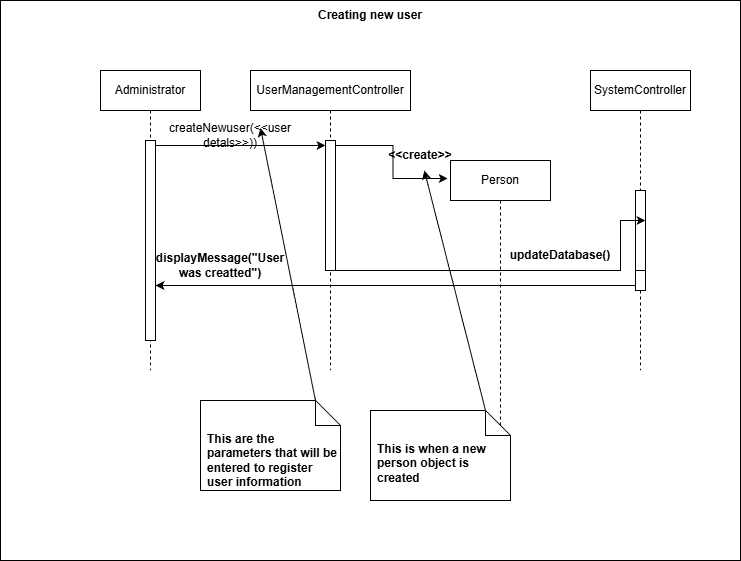

The diagram above was exported from draw.io. Its source (the exported page's mxGraphModel, read from the mxfile embedded in the PNG):
<mxGraphModel dx="1042" dy="634" grid="1" gridSize="10" guides="1" tooltips="1" connect="1" arrows="1" fold="1" page="1" pageScale="1" pageWidth="850" pageHeight="1100" math="0" shadow="0">
  <root>
    <mxCell id="0" />
    <mxCell id="1" parent="0" />
    <mxCell id="y4m6oeMnRG-u2wrk1hNZ-9" parent="1" style="rounded=0;whiteSpace=wrap;html=1;" value="" vertex="1">
      <mxGeometry height="560" width="740" x="170" y="110" as="geometry" />
    </mxCell>
    <mxCell id="y4m6oeMnRG-u2wrk1hNZ-7" parent="1" style="shape=umlLifeline;perimeter=lifelinePerimeter;whiteSpace=wrap;html=1;container=1;dropTarget=0;collapsible=0;recursiveResize=0;outlineConnect=0;portConstraint=eastwest;newEdgeStyle={&quot;edgeStyle&quot;:&quot;elbowEdgeStyle&quot;,&quot;elbow&quot;:&quot;vertical&quot;,&quot;curved&quot;:0,&quot;rounded&quot;:0};" value="Administrator" vertex="1">
      <mxGeometry height="300" width="100" x="270" y="180" as="geometry" />
    </mxCell>
    <mxCell id="y4m6oeMnRG-u2wrk1hNZ-16" parent="y4m6oeMnRG-u2wrk1hNZ-7" style="html=1;points=[[0,0,0,0,5],[0,1,0,0,-5],[1,0,0,0,5],[1,1,0,0,-5]];perimeter=orthogonalPerimeter;outlineConnect=0;targetShapes=umlLifeline;portConstraint=eastwest;newEdgeStyle={&quot;curved&quot;:0,&quot;rounded&quot;:0};" value="" vertex="1">
      <mxGeometry height="200" width="10" x="45" y="70" as="geometry" />
    </mxCell>
    <mxCell id="y4m6oeMnRG-u2wrk1hNZ-8" parent="1" style="shape=umlLifeline;perimeter=lifelinePerimeter;whiteSpace=wrap;html=1;container=1;dropTarget=0;collapsible=0;recursiveResize=0;outlineConnect=0;portConstraint=eastwest;newEdgeStyle={&quot;edgeStyle&quot;:&quot;elbowEdgeStyle&quot;,&quot;elbow&quot;:&quot;vertical&quot;,&quot;curved&quot;:0,&quot;rounded&quot;:0};size=40;" value="UserManagementController" vertex="1">
      <mxGeometry height="300" width="160" x="420" y="180" as="geometry" />
    </mxCell>
    <mxCell id="y4m6oeMnRG-u2wrk1hNZ-17" parent="y4m6oeMnRG-u2wrk1hNZ-8" style="html=1;points=[[0,0,0,0,5],[0,1,0,0,-5],[1,0,0,0,5],[1,1,0,0,-5]];perimeter=orthogonalPerimeter;outlineConnect=0;targetShapes=umlLifeline;portConstraint=eastwest;newEdgeStyle={&quot;curved&quot;:0,&quot;rounded&quot;:0};" value="" vertex="1">
      <mxGeometry height="130" width="10" x="75" y="70" as="geometry" />
    </mxCell>
    <mxCell id="y4m6oeMnRG-u2wrk1hNZ-11" parent="1" style="shape=umlLifeline;perimeter=lifelinePerimeter;whiteSpace=wrap;html=1;container=1;dropTarget=0;collapsible=0;recursiveResize=0;outlineConnect=0;portConstraint=eastwest;newEdgeStyle={&quot;edgeStyle&quot;:&quot;elbowEdgeStyle&quot;,&quot;elbow&quot;:&quot;vertical&quot;,&quot;curved&quot;:0,&quot;rounded&quot;:0};" value="SystemController" vertex="1">
      <mxGeometry height="300" width="100" x="760" y="180" as="geometry" />
    </mxCell>
    <mxCell id="y4m6oeMnRG-u2wrk1hNZ-35" parent="y4m6oeMnRG-u2wrk1hNZ-11" style="html=1;points=[[0,0,0,0,5],[0,1,0,0,-5],[1,0,0,0,5],[1,1,0,0,-5]];perimeter=orthogonalPerimeter;outlineConnect=0;targetShapes=umlLifeline;portConstraint=eastwest;newEdgeStyle={&quot;curved&quot;:0,&quot;rounded&quot;:0};" value="" vertex="1">
      <mxGeometry height="80" width="10" x="45" y="120" as="geometry" />
    </mxCell>
    <mxCell id="y4m6oeMnRG-u2wrk1hNZ-43" parent="y4m6oeMnRG-u2wrk1hNZ-11" style="html=1;points=[[0,0,0,0,5],[0,1,0,0,-5],[1,0,0,0,5],[1,1,0,0,-5]];perimeter=orthogonalPerimeter;outlineConnect=0;targetShapes=umlLifeline;portConstraint=eastwest;newEdgeStyle={&quot;curved&quot;:0,&quot;rounded&quot;:0};" value="" vertex="1">
      <mxGeometry height="20" width="10" x="45" y="200" as="geometry" />
    </mxCell>
    <mxCell id="y4m6oeMnRG-u2wrk1hNZ-19" edge="1" parent="1" source="y4m6oeMnRG-u2wrk1hNZ-16" style="edgeStyle=orthogonalEdgeStyle;rounded=0;orthogonalLoop=1;jettySize=auto;html=1;curved=0;exitX=1;exitY=0;exitDx=0;exitDy=5;exitPerimeter=0;entryX=0;entryY=0;entryDx=0;entryDy=5;entryPerimeter=0;horizontal=1;" target="y4m6oeMnRG-u2wrk1hNZ-17">
      <mxGeometry relative="1" as="geometry" />
    </mxCell>
    <mxCell id="y4m6oeMnRG-u2wrk1hNZ-20" parent="1" style="text;html=1;whiteSpace=wrap;strokeColor=none;fillColor=none;align=center;verticalAlign=middle;rounded=0;" value="createNewuser(&amp;lt;&amp;lt;user detals&amp;gt;&amp;gt;))" vertex="1">
      <mxGeometry height="30" width="60" x="370" y="230" as="geometry" />
    </mxCell>
    <mxCell id="y4m6oeMnRG-u2wrk1hNZ-21" parent="1" style="shape=umlLifeline;perimeter=lifelinePerimeter;whiteSpace=wrap;html=1;container=1;dropTarget=0;collapsible=0;recursiveResize=0;outlineConnect=0;portConstraint=eastwest;newEdgeStyle={&quot;edgeStyle&quot;:&quot;elbowEdgeStyle&quot;,&quot;elbow&quot;:&quot;vertical&quot;,&quot;curved&quot;:0,&quot;rounded&quot;:0};" value="Person" vertex="1">
      <mxGeometry height="300" width="100" x="620" y="270" as="geometry" />
    </mxCell>
    <mxCell id="y4m6oeMnRG-u2wrk1hNZ-26" parent="1" style="text;html=1;whiteSpace=wrap;strokeColor=none;fillColor=none;align=center;verticalAlign=middle;rounded=0;" value="&lt;b&gt;&amp;lt;&amp;lt;create&amp;gt;&amp;gt;&lt;/b&gt;" vertex="1">
      <mxGeometry height="30" width="60" x="560" y="250" as="geometry" />
    </mxCell>
    <mxCell id="y4m6oeMnRG-u2wrk1hNZ-32" edge="1" parent="1" source="y4m6oeMnRG-u2wrk1hNZ-29" style="rounded=0;orthogonalLoop=1;jettySize=auto;html=1;exitX=0;exitY=0;exitDx=115;exitDy=0;exitPerimeter=0;entryX=1;entryY=0.25;entryDx=0;entryDy=0;" target="y4m6oeMnRG-u2wrk1hNZ-20">
      <mxGeometry relative="1" as="geometry" />
    </mxCell>
    <mxCell id="y4m6oeMnRG-u2wrk1hNZ-29" parent="1" style="shape=note2;boundedLbl=1;whiteSpace=wrap;html=1;size=25;verticalAlign=top;align=left;spacingLeft=5;" value="&lt;b&gt;This are the parameters that will be entered to register user information&lt;/b&gt;" vertex="1">
      <mxGeometry height="90" width="140" x="370" y="510" as="geometry" />
    </mxCell>
    <mxCell id="y4m6oeMnRG-u2wrk1hNZ-34" edge="1" parent="1" source="y4m6oeMnRG-u2wrk1hNZ-33" style="rounded=0;orthogonalLoop=1;jettySize=auto;html=1;exitX=0;exitY=0;exitDx=115;exitDy=0;exitPerimeter=0;" target="y4m6oeMnRG-u2wrk1hNZ-26">
      <mxGeometry relative="1" as="geometry" />
    </mxCell>
    <mxCell id="y4m6oeMnRG-u2wrk1hNZ-33" parent="1" style="shape=note2;boundedLbl=1;whiteSpace=wrap;html=1;size=25;verticalAlign=top;align=left;spacingLeft=5;" value="&lt;b&gt;This is when a new person object is created&lt;/b&gt;" vertex="1">
      <mxGeometry height="90" width="140" x="540" y="520" as="geometry" />
    </mxCell>
    <mxCell id="y4m6oeMnRG-u2wrk1hNZ-36" edge="1" parent="1" style="edgeStyle=orthogonalEdgeStyle;rounded=0;orthogonalLoop=1;jettySize=auto;html=1;curved=0;exitX=1;exitY=1;exitDx=0;exitDy=-5;exitPerimeter=0;entryX=1;entryY=1;entryDx=0;entryDy=-5;entryPerimeter=0;">
      <mxGeometry relative="1" as="geometry">
        <Array as="points">
          <mxPoint x="790" y="380" />
          <mxPoint x="790" y="330" />
        </Array>
        <mxPoint x="505" y="380" as="sourcePoint" />
        <mxPoint x="815" y="330" as="targetPoint" />
      </mxGeometry>
    </mxCell>
    <mxCell id="y4m6oeMnRG-u2wrk1hNZ-37" parent="1" style="text;html=1;whiteSpace=wrap;strokeColor=none;fillColor=none;align=center;verticalAlign=middle;rounded=0;" value="&lt;b&gt;updateDatabase()&lt;/b&gt;" vertex="1">
      <mxGeometry height="30" width="60" x="700" y="350" as="geometry" />
    </mxCell>
    <mxCell id="y4m6oeMnRG-u2wrk1hNZ-38" parent="1" style="text;html=1;whiteSpace=wrap;strokeColor=none;fillColor=none;align=center;verticalAlign=middle;rounded=0;" value="&lt;b&gt;Creating new user&lt;/b&gt;" vertex="1">
      <mxGeometry height="30" width="130" x="475" y="110" as="geometry" />
    </mxCell>
    <mxCell id="y4m6oeMnRG-u2wrk1hNZ-42" edge="1" parent="1" source="y4m6oeMnRG-u2wrk1hNZ-17" style="edgeStyle=orthogonalEdgeStyle;rounded=0;orthogonalLoop=1;jettySize=auto;html=1;curved=0;exitX=1;exitY=0;exitDx=0;exitDy=5;exitPerimeter=0;entryX=-0.028;entryY=0.06;entryDx=0;entryDy=0;entryPerimeter=0;" target="y4m6oeMnRG-u2wrk1hNZ-21">
      <mxGeometry relative="1" as="geometry" />
    </mxCell>
    <mxCell id="y4m6oeMnRG-u2wrk1hNZ-47" edge="1" parent="1" source="y4m6oeMnRG-u2wrk1hNZ-43" style="edgeStyle=orthogonalEdgeStyle;rounded=0;orthogonalLoop=1;jettySize=auto;html=1;curved=0;exitX=0;exitY=1;exitDx=0;exitDy=-5;exitPerimeter=0;" target="y4m6oeMnRG-u2wrk1hNZ-16">
      <mxGeometry relative="1" as="geometry">
        <Array as="points">
          <mxPoint x="440" y="395" />
          <mxPoint x="440" y="395" />
        </Array>
      </mxGeometry>
    </mxCell>
    <mxCell id="y4m6oeMnRG-u2wrk1hNZ-48" parent="1" style="text;html=1;whiteSpace=wrap;strokeColor=none;fillColor=none;align=center;verticalAlign=middle;rounded=0;" value="&lt;b&gt;displayMessage(&quot;User was creatted&quot;)&lt;/b&gt;" vertex="1">
      <mxGeometry height="30" width="60" x="360" y="360" as="geometry" />
    </mxCell>
  </root>
</mxGraphModel>